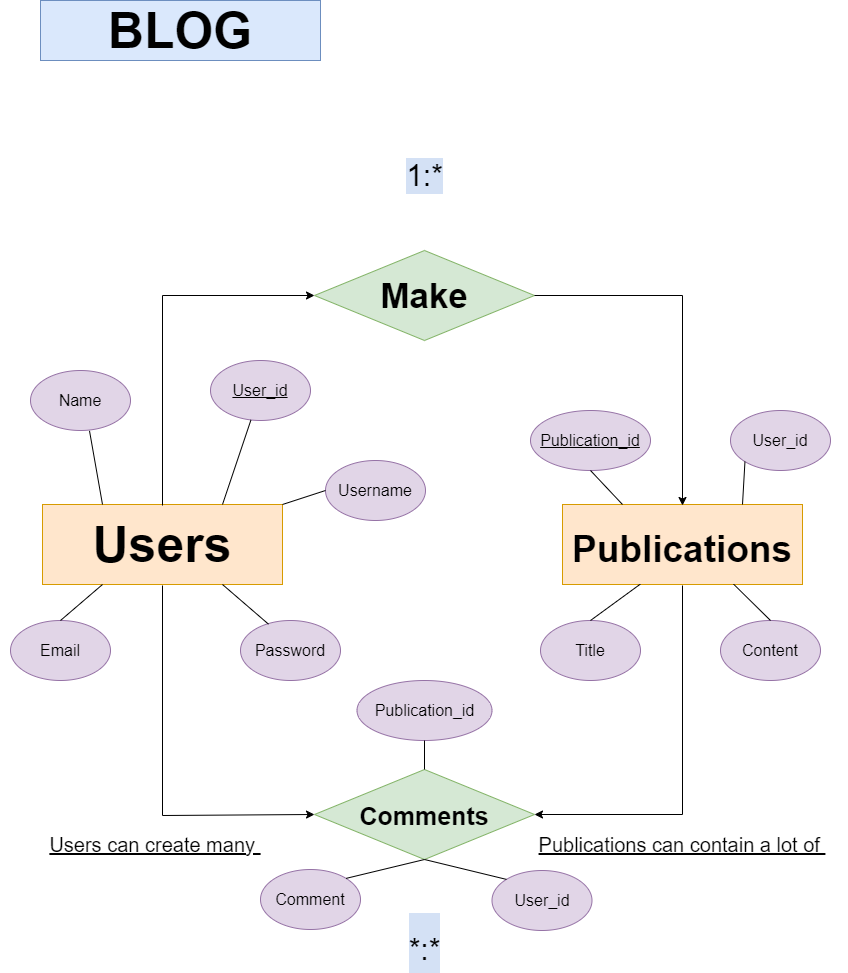

The diagram above was exported from draw.io. Its source (the exported page's mxGraphModel, read from the mxfile embedded in the PNG):
<mxGraphModel dx="945" dy="691" grid="1" gridSize="10" guides="1" tooltips="1" connect="1" arrows="1" fold="1" page="1" pageScale="1" pageWidth="850" pageHeight="1100" background="none" math="0" shadow="0">
  <root>
    <mxCell id="0" />
    <mxCell id="1" parent="0" />
    <mxCell id="CTMokcCYyUoZTKdDo0Yw-3" value="&lt;font style=&quot;font-size: 50px;&quot;&gt;&lt;b&gt;BLOG&lt;/b&gt;&lt;/font&gt;" style="rounded=0;whiteSpace=wrap;html=1;fillColor=#dae8fc;strokeColor=#6c8ebf;" parent="1" vertex="1">
      <mxGeometry x="40" y="40" width="280" height="60" as="geometry" />
    </mxCell>
    <mxCell id="CTMokcCYyUoZTKdDo0Yw-4" value="&lt;b style=&quot;font-size: 35px;&quot;&gt;&lt;font style=&quot;font-size: 35px;&quot;&gt;Make&lt;/font&gt;&lt;/b&gt;" style="rhombus;whiteSpace=wrap;html=1;labelBackgroundColor=none;fontSize=35;fillColor=#d5e8d4;strokeColor=#82b366;" parent="1" vertex="1">
      <mxGeometry x="314" y="290" width="220" height="90" as="geometry" />
    </mxCell>
    <mxCell id="CTMokcCYyUoZTKdDo0Yw-5" value="&lt;font size=&quot;1&quot; style=&quot;&quot;&gt;&lt;b style=&quot;font-size: 37px;&quot;&gt;Publications&lt;/b&gt;&lt;/font&gt;" style="rounded=0;whiteSpace=wrap;html=1;labelBackgroundColor=none;fontSize=50;fillColor=#ffe6cc;strokeColor=#d79b00;" parent="1" vertex="1">
      <mxGeometry x="562" y="544" width="240" height="80" as="geometry" />
    </mxCell>
    <mxCell id="CTMokcCYyUoZTKdDo0Yw-9" value="&lt;font style=&quot;font-size: 25px;&quot;&gt;Comments&lt;/font&gt;" style="rhombus;whiteSpace=wrap;html=1;labelBackgroundColor=none;fontSize=30;fillColor=#d5e8d4;strokeColor=#82b366;fontStyle=1" parent="1" vertex="1">
      <mxGeometry x="314" y="809" width="220" height="90" as="geometry" />
    </mxCell>
    <mxCell id="CTMokcCYyUoZTKdDo0Yw-10" value="&lt;b&gt;Users&lt;/b&gt;" style="rounded=0;whiteSpace=wrap;html=1;labelBackgroundColor=none;fontSize=50;fillColor=#ffe6cc;strokeColor=#d79b00;" parent="1" vertex="1">
      <mxGeometry x="42" y="544" width="240" height="80" as="geometry" />
    </mxCell>
    <mxCell id="CTMokcCYyUoZTKdDo0Yw-11" value="" style="endArrow=classic;html=1;rounded=0;fontSize=50;entryX=0.5;entryY=0;entryDx=0;entryDy=0;exitX=1;exitY=0.5;exitDx=0;exitDy=0;" parent="1" source="CTMokcCYyUoZTKdDo0Yw-4" edge="1">
      <mxGeometry width="50" height="50" relative="1" as="geometry">
        <mxPoint x="332" y="585" as="sourcePoint" />
        <mxPoint x="682.0000000000002" y="545" as="targetPoint" />
        <Array as="points">
          <mxPoint x="682" y="335" />
        </Array>
      </mxGeometry>
    </mxCell>
    <mxCell id="CTMokcCYyUoZTKdDo0Yw-12" value="" style="endArrow=classic;html=1;rounded=0;fontSize=50;entryX=0;entryY=0.5;entryDx=0;entryDy=0;exitX=0.5;exitY=0;exitDx=0;exitDy=0;" parent="1" target="CTMokcCYyUoZTKdDo0Yw-4" edge="1">
      <mxGeometry width="50" height="50" relative="1" as="geometry">
        <mxPoint x="162" y="545" as="sourcePoint" />
        <mxPoint x="382" y="535" as="targetPoint" />
        <Array as="points">
          <mxPoint x="162" y="335" />
        </Array>
      </mxGeometry>
    </mxCell>
    <mxCell id="CTMokcCYyUoZTKdDo0Yw-13" value="" style="endArrow=classic;html=1;rounded=0;fontSize=50;entryX=0;entryY=0.5;entryDx=0;entryDy=0;exitX=0.5;exitY=1;exitDx=0;exitDy=0;" parent="1" target="CTMokcCYyUoZTKdDo0Yw-9" edge="1">
      <mxGeometry width="50" height="50" relative="1" as="geometry">
        <mxPoint x="162" y="625" as="sourcePoint" />
        <mxPoint x="382" y="535" as="targetPoint" />
        <Array as="points">
          <mxPoint x="162" y="855" />
        </Array>
      </mxGeometry>
    </mxCell>
    <mxCell id="CTMokcCYyUoZTKdDo0Yw-14" value="" style="endArrow=classic;html=1;rounded=0;fontSize=50;entryX=1;entryY=0.5;entryDx=0;entryDy=0;exitX=0.5;exitY=1;exitDx=0;exitDy=0;" parent="1" target="CTMokcCYyUoZTKdDo0Yw-9" edge="1">
      <mxGeometry width="50" height="50" relative="1" as="geometry">
        <mxPoint x="682.0000000000002" y="625" as="sourcePoint" />
        <mxPoint x="382" y="535" as="targetPoint" />
        <Array as="points">
          <mxPoint x="682" y="854" />
        </Array>
      </mxGeometry>
    </mxCell>
    <mxCell id="CTMokcCYyUoZTKdDo0Yw-16" value="&lt;font style=&quot;font-size: 30px;&quot;&gt;*:*&lt;/font&gt;" style="text;html=1;fillColor=none;align=center;verticalAlign=middle;whiteSpace=wrap;rounded=0;labelBackgroundColor=#D4E1F5;fontSize=50;" parent="1" vertex="1">
      <mxGeometry x="391.5" y="967" width="65" height="30" as="geometry" />
    </mxCell>
    <mxCell id="CTMokcCYyUoZTKdDo0Yw-17" value="1:*" style="text;html=1;fillColor=none;align=center;verticalAlign=middle;whiteSpace=wrap;rounded=0;labelBackgroundColor=#D4E1F5;fontSize=30;" parent="1" vertex="1">
      <mxGeometry x="391.5" y="200" width="65" height="30" as="geometry" />
    </mxCell>
    <mxCell id="CTMokcCYyUoZTKdDo0Yw-21" value="Users can create many&amp;nbsp;" style="text;html=1;strokeColor=none;fillColor=none;align=center;verticalAlign=middle;whiteSpace=wrap;rounded=0;labelBackgroundColor=none;fontSize=20;fontStyle=4" parent="1" vertex="1">
      <mxGeometry y="869" width="310" height="30" as="geometry" />
    </mxCell>
    <mxCell id="CTMokcCYyUoZTKdDo0Yw-22" value="Publications can contain a lot of&amp;nbsp;" style="text;html=1;strokeColor=none;fillColor=none;align=center;verticalAlign=middle;whiteSpace=wrap;rounded=0;labelBackgroundColor=none;fontSize=20;fontStyle=4" parent="1" vertex="1">
      <mxGeometry x="517" y="859" width="330" height="50" as="geometry" />
    </mxCell>
    <mxCell id="oLHvcb56ch0QRUmkI2WU-1" value="Username&lt;span style=&quot;color: rgba(0, 0, 0, 0); font-family: monospace; font-size: 0px; text-align: start;&quot;&gt;%3CmxGraphModel%3E%3Croot%3E%3CmxCell%20id%3D%220%22%2F%3E%3CmxCell%20id%3D%221%22%20parent%3D%220%22%2F%3E%3CmxCell%20id%3D%222%22%20value%3D%22Name%22%20style%3D%22ellipse%3BwhiteSpace%3Dwrap%3Bhtml%3D1%3BfontSize%3D16%3BfillColor%3D%23e1d5e7%3BstrokeColor%3D%239673a6%3B%22%20vertex%3D%221%22%20parent%3D%221%22%3E%3CmxGeometry%20x%3D%22100%22%20y%3D%22195%22%20width%3D%22100%22%20height%3D%2260%22%20as%3D%22geometry%22%2F%3E%3C%2FmxCell%3E%3C%2Froot%3E%3C%2FmxGraphModel%3Eme&lt;/span&gt;" style="ellipse;whiteSpace=wrap;html=1;fontSize=16;fillColor=#e1d5e7;strokeColor=#9673a6;" parent="1" vertex="1">
      <mxGeometry x="325" y="500" width="100" height="60" as="geometry" />
    </mxCell>
    <mxCell id="H97Sx8058VVvfbsGHMqA-1" value="User_id" style="ellipse;whiteSpace=wrap;html=1;fontSize=16;fillColor=#e1d5e7;strokeColor=#9673a6;fontStyle=4" vertex="1" parent="1">
      <mxGeometry x="210" y="400" width="100" height="60" as="geometry" />
    </mxCell>
    <mxCell id="H97Sx8058VVvfbsGHMqA-2" value="Name" style="ellipse;whiteSpace=wrap;html=1;fontSize=16;fillColor=#e1d5e7;strokeColor=#9673a6;" vertex="1" parent="1">
      <mxGeometry x="30" y="410" width="100" height="60" as="geometry" />
    </mxCell>
    <mxCell id="H97Sx8058VVvfbsGHMqA-3" value="Password" style="ellipse;whiteSpace=wrap;html=1;fontSize=16;fillColor=#e1d5e7;strokeColor=#9673a6;" vertex="1" parent="1">
      <mxGeometry x="240" y="660" width="100" height="60" as="geometry" />
    </mxCell>
    <mxCell id="H97Sx8058VVvfbsGHMqA-4" value="Email&lt;span style=&quot;color: rgba(0, 0, 0, 0); font-family: monospace; font-size: 0px; text-align: start;&quot;&gt;%3CmxGraphModel%3E%3Croot%3E%3CmxCell%20id%3D%220%22%2F%3E%3CmxCell%20id%3D%221%22%20parent%3D%220%22%2F%3E%3CmxCell%20id%3D%222%22%20value%3D%22Password%22%20style%3D%22ellipse%3BwhiteSpace%3Dwrap%3Bhtml%3D1%3BfontSize%3D16%3BfillColor%3D%23e1d5e7%3BstrokeColor%3D%239673a6%3B%22%20vertex%3D%221%22%20parent%3D%221%22%3E%3CmxGeometry%20x%3D%22325%22%20y%3D%22600%22%20width%3D%22100%22%20height%3D%2260%22%20as%3D%22geometry%22%2F%3E%3C%2FmxCell%3E%3C%2Froot%3E%3C%2FmxGraphModel%3Eil&lt;/span&gt;" style="ellipse;whiteSpace=wrap;html=1;fontSize=16;fillColor=#e1d5e7;strokeColor=#9673a6;" vertex="1" parent="1">
      <mxGeometry x="10" y="660" width="100" height="60" as="geometry" />
    </mxCell>
    <mxCell id="H97Sx8058VVvfbsGHMqA-5" value="" style="endArrow=none;html=1;rounded=0;exitX=0.75;exitY=0;exitDx=0;exitDy=0;" edge="1" parent="1" source="CTMokcCYyUoZTKdDo0Yw-10" target="H97Sx8058VVvfbsGHMqA-1">
      <mxGeometry width="50" height="50" relative="1" as="geometry">
        <mxPoint x="210" y="510" as="sourcePoint" />
        <mxPoint x="260" y="460" as="targetPoint" />
      </mxGeometry>
    </mxCell>
    <mxCell id="H97Sx8058VVvfbsGHMqA-6" value="" style="endArrow=none;html=1;rounded=0;exitX=0.59;exitY=1.006;exitDx=0;exitDy=0;exitPerimeter=0;entryX=0.25;entryY=0;entryDx=0;entryDy=0;" edge="1" parent="1" source="H97Sx8058VVvfbsGHMqA-2" target="CTMokcCYyUoZTKdDo0Yw-10">
      <mxGeometry width="50" height="50" relative="1" as="geometry">
        <mxPoint x="250" y="610" as="sourcePoint" />
        <mxPoint x="300" y="560" as="targetPoint" />
      </mxGeometry>
    </mxCell>
    <mxCell id="H97Sx8058VVvfbsGHMqA-7" value="" style="endArrow=none;html=1;rounded=0;entryX=0;entryY=0.5;entryDx=0;entryDy=0;exitX=1;exitY=0;exitDx=0;exitDy=0;" edge="1" parent="1" source="CTMokcCYyUoZTKdDo0Yw-10" target="oLHvcb56ch0QRUmkI2WU-1">
      <mxGeometry width="50" height="50" relative="1" as="geometry">
        <mxPoint x="250" y="610" as="sourcePoint" />
        <mxPoint x="300" y="560" as="targetPoint" />
      </mxGeometry>
    </mxCell>
    <mxCell id="H97Sx8058VVvfbsGHMqA-8" value="" style="endArrow=none;html=1;rounded=0;entryX=0.28;entryY=0.061;entryDx=0;entryDy=0;entryPerimeter=0;exitX=0.75;exitY=1;exitDx=0;exitDy=0;" edge="1" parent="1" source="CTMokcCYyUoZTKdDo0Yw-10" target="H97Sx8058VVvfbsGHMqA-3">
      <mxGeometry width="50" height="50" relative="1" as="geometry">
        <mxPoint x="250" y="610" as="sourcePoint" />
        <mxPoint x="300" y="560" as="targetPoint" />
      </mxGeometry>
    </mxCell>
    <mxCell id="H97Sx8058VVvfbsGHMqA-9" value="" style="endArrow=none;html=1;rounded=0;exitX=0.5;exitY=0;exitDx=0;exitDy=0;entryX=0.25;entryY=1;entryDx=0;entryDy=0;" edge="1" parent="1" source="H97Sx8058VVvfbsGHMqA-4" target="CTMokcCYyUoZTKdDo0Yw-10">
      <mxGeometry width="50" height="50" relative="1" as="geometry">
        <mxPoint x="250" y="610" as="sourcePoint" />
        <mxPoint x="300" y="560" as="targetPoint" />
      </mxGeometry>
    </mxCell>
    <mxCell id="H97Sx8058VVvfbsGHMqA-10" value="User_id&lt;span style=&quot;color: rgba(0, 0, 0, 0); font-family: monospace; font-size: 0px; text-align: start;&quot;&gt;3CmxGraphModel%3E%3Croot%3E%3CmxCell%20id%3D%220%22%2F%3E%3CmxCell%20id%3D%221%22%20parent%3D%220%22%2F%3E%3CmxCell%20id%3D%222%22%20value%3D%22Name%22%20style%3D%22ellipse%3BwhiteSpace%3Dwrap%3Bhtml%3D1%3BfontSize%3D16%3BfillColor%3D%23e1d5e7%3BstrokeColor%3D%239673a6%3B%22%20vertex%3D%221%22%20parent%3D%221%22%3E%3CmxGeometry%20x%3D%22100%22%20y%3D%22195%22%20width%3D%22100%22%20height%3D%2260%22%20as%3D%22geometry%22%2F%3E%3C%2FmxCell%3E%3C%2Froot%3E%3C%2FmxGraphModel%3Eme&lt;/span&gt;" style="ellipse;whiteSpace=wrap;html=1;fontSize=16;fillColor=#e1d5e7;strokeColor=#9673a6;" vertex="1" parent="1">
      <mxGeometry x="730" y="450" width="100" height="60" as="geometry" />
    </mxCell>
    <mxCell id="H97Sx8058VVvfbsGHMqA-11" value="Content" style="ellipse;whiteSpace=wrap;html=1;fontSize=16;fillColor=#e1d5e7;strokeColor=#9673a6;" vertex="1" parent="1">
      <mxGeometry x="720" y="660" width="100" height="60" as="geometry" />
    </mxCell>
    <mxCell id="H97Sx8058VVvfbsGHMqA-12" value="Publication_id&lt;span style=&quot;color: rgba(0, 0, 0, 0); font-family: monospace; font-size: 0px; text-align: start;&quot;&gt;%3CmxGraphModel%3E%3Croot%3E%3CmxCell%20id%3D%220%22%2F%3E%3CmxCell%20id%3D%221%22%20parent%3D%220%22%2F%3E%3CmxCell%20id%3D%222%22%20value%3D%22Username%26lt%3Bspan%20style%3D%26quot%3Bcolor%3A%20rgba(0%2C%200%2C%200%2C%200)%3B%20font-family%3A%20monospace%3B%20font-size%3A%200px%3B%20text-align%3A%20start%3B%26quot%3B%26gt%3B%253CmxGraphModel%253E%253Croot%253E%253CmxCell%2520id%253D%25220%2522%252F%253E%253CmxCell%2520id%253D%25221%2522%2520parent%253D%25220%2522%252F%253E%253CmxCell%2520id%253D%25222%2522%2520value%253D%2522Name%2522%2520style%253D%2522ellipse%253BwhiteSpace%253Dwrap%253Bhtml%253D1%253BfontSize%253D16%253BfillColor%253D%2523e1d5e7%253BstrokeColor%253D%25239673a6%253B%2522%2520vertex%253D%25221%2522%2520parent%253D%25221%2522%253E%253CmxGeometry%2520x%253D%2522100%2522%2520y%253D%2522195%2522%2520width%253D%2522100%2522%2520height%253D%252260%2522%2520as%253D%2522geometry%2522%252F%253E%253C%252FmxCell%253E%253C%252Froot%253E%253C%252FmxGraphModel%253Eme%26lt%3B%2Fspan%26gt%3B%22%20style%3D%22ellipse%3BwhiteSpace%3Dwrap%3Bhtml%3D1%3BfontSize%3D16%3BfillColor%3D%23e1d5e7%3BstrokeColor%3D%239673a6%3B%22%20vertex%3D%221%22%20parent%3D%221%22%3E%3CmxGeometry%20x%3D%22550%22%20y%3D%22450%22%20width%3D%22100%22%20height%3D%2260%22%20as%3D%22geometry%22%2F%3E%3C%2FmxCell%3E%3C%2Froot%3E%3C%2FmxGraphModel%3E&lt;/span&gt;" style="ellipse;whiteSpace=wrap;html=1;fontSize=16;fillColor=#e1d5e7;strokeColor=#9673a6;fontStyle=4" vertex="1" parent="1">
      <mxGeometry x="530" y="450" width="120" height="60" as="geometry" />
    </mxCell>
    <mxCell id="H97Sx8058VVvfbsGHMqA-13" value="Title" style="ellipse;whiteSpace=wrap;html=1;fontSize=16;fillColor=#e1d5e7;strokeColor=#9673a6;" vertex="1" parent="1">
      <mxGeometry x="540" y="660" width="100" height="60" as="geometry" />
    </mxCell>
    <mxCell id="H97Sx8058VVvfbsGHMqA-14" value="" style="endArrow=none;html=1;rounded=0;entryX=0.5;entryY=1;entryDx=0;entryDy=0;exitX=0.25;exitY=0;exitDx=0;exitDy=0;" edge="1" parent="1" source="CTMokcCYyUoZTKdDo0Yw-5" target="H97Sx8058VVvfbsGHMqA-12">
      <mxGeometry width="50" height="50" relative="1" as="geometry">
        <mxPoint x="610" y="610" as="sourcePoint" />
        <mxPoint x="660" y="560" as="targetPoint" />
      </mxGeometry>
    </mxCell>
    <mxCell id="H97Sx8058VVvfbsGHMqA-15" value="" style="endArrow=none;html=1;rounded=0;exitX=0.5;exitY=0;exitDx=0;exitDy=0;entryX=0.324;entryY=0.996;entryDx=0;entryDy=0;entryPerimeter=0;" edge="1" parent="1" source="H97Sx8058VVvfbsGHMqA-13" target="CTMokcCYyUoZTKdDo0Yw-5">
      <mxGeometry width="50" height="50" relative="1" as="geometry">
        <mxPoint x="610" y="610" as="sourcePoint" />
        <mxPoint x="620" y="620" as="targetPoint" />
      </mxGeometry>
    </mxCell>
    <mxCell id="H97Sx8058VVvfbsGHMqA-16" value="" style="endArrow=none;html=1;rounded=0;entryX=0;entryY=1;entryDx=0;entryDy=0;exitX=0.75;exitY=0;exitDx=0;exitDy=0;" edge="1" parent="1" source="CTMokcCYyUoZTKdDo0Yw-5" target="H97Sx8058VVvfbsGHMqA-10">
      <mxGeometry width="50" height="50" relative="1" as="geometry">
        <mxPoint x="610" y="610" as="sourcePoint" />
        <mxPoint x="660" y="560" as="targetPoint" />
      </mxGeometry>
    </mxCell>
    <mxCell id="H97Sx8058VVvfbsGHMqA-17" value="" style="endArrow=none;html=1;rounded=0;entryX=0.5;entryY=0;entryDx=0;entryDy=0;exitX=0.713;exitY=0.996;exitDx=0;exitDy=0;exitPerimeter=0;" edge="1" parent="1" source="CTMokcCYyUoZTKdDo0Yw-5" target="H97Sx8058VVvfbsGHMqA-11">
      <mxGeometry width="50" height="50" relative="1" as="geometry">
        <mxPoint x="610" y="610" as="sourcePoint" />
        <mxPoint x="660" y="560" as="targetPoint" />
      </mxGeometry>
    </mxCell>
    <mxCell id="H97Sx8058VVvfbsGHMqA-19" value="Comment" style="ellipse;whiteSpace=wrap;html=1;fontSize=16;fillColor=#e1d5e7;strokeColor=#9673a6;" vertex="1" parent="1">
      <mxGeometry x="260" y="909" width="100" height="60" as="geometry" />
    </mxCell>
    <mxCell id="H97Sx8058VVvfbsGHMqA-20" value="User_id" style="ellipse;whiteSpace=wrap;html=1;fontSize=16;fillColor=#e1d5e7;strokeColor=#9673a6;" vertex="1" parent="1">
      <mxGeometry x="491.5" y="910" width="100" height="60" as="geometry" />
    </mxCell>
    <mxCell id="H97Sx8058VVvfbsGHMqA-21" value="Publication_id" style="ellipse;whiteSpace=wrap;html=1;fontSize=16;fillColor=#e1d5e7;strokeColor=#9673a6;" vertex="1" parent="1">
      <mxGeometry x="356.5" y="720" width="135" height="60" as="geometry" />
    </mxCell>
    <mxCell id="H97Sx8058VVvfbsGHMqA-22" value="" style="endArrow=none;html=1;rounded=0;entryX=0.5;entryY=1;entryDx=0;entryDy=0;exitX=1;exitY=0;exitDx=0;exitDy=0;" edge="1" parent="1" source="H97Sx8058VVvfbsGHMqA-19" target="CTMokcCYyUoZTKdDo0Yw-9">
      <mxGeometry width="50" height="50" relative="1" as="geometry">
        <mxPoint x="390" y="960" as="sourcePoint" />
        <mxPoint x="440" y="910" as="targetPoint" />
      </mxGeometry>
    </mxCell>
    <mxCell id="H97Sx8058VVvfbsGHMqA-23" value="" style="endArrow=none;html=1;rounded=0;entryX=0.5;entryY=1;entryDx=0;entryDy=0;exitX=0;exitY=0;exitDx=0;exitDy=0;" edge="1" parent="1" source="H97Sx8058VVvfbsGHMqA-20" target="CTMokcCYyUoZTKdDo0Yw-9">
      <mxGeometry width="50" height="50" relative="1" as="geometry">
        <mxPoint x="390" y="960" as="sourcePoint" />
        <mxPoint x="440" y="910" as="targetPoint" />
      </mxGeometry>
    </mxCell>
    <mxCell id="H97Sx8058VVvfbsGHMqA-24" value="" style="endArrow=none;html=1;rounded=0;entryX=0.5;entryY=0;entryDx=0;entryDy=0;exitX=0.5;exitY=1;exitDx=0;exitDy=0;" edge="1" parent="1" source="H97Sx8058VVvfbsGHMqA-21" target="CTMokcCYyUoZTKdDo0Yw-9">
      <mxGeometry width="50" height="50" relative="1" as="geometry">
        <mxPoint x="524.4850456063059" y="948.883000090236" as="sourcePoint" />
        <mxPoint x="434" y="909" as="targetPoint" />
      </mxGeometry>
    </mxCell>
  </root>
</mxGraphModel>